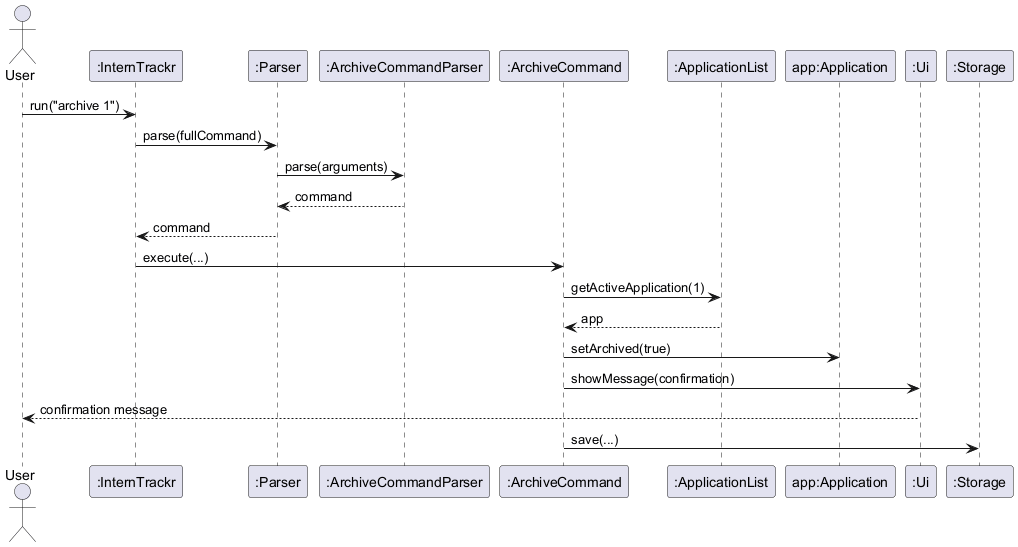

The diagram above was rendered by PlantUML. Its source (embedded in the PNG):
@startuml
actor User
participant ":InternTrackr" as IT
participant ":Parser" as P
participant ":ArchiveCommandParser" as ACP
participant ":ArchiveCommand" as AC
participant ":ApplicationList" as AL
participant "app:Application" as app
participant ":Ui" as UI
participant ":Storage" as S

User -> IT : run("archive 1")
IT -> P : parse(fullCommand)
P -> ACP : parse(arguments)
ACP --> P : command
P --> IT : command

IT -> AC : execute(...)
AC -> AL : getActiveApplication(1)
AL --> AC : app
AC -> app : setArchived(true)
AC -> UI : showMessage(confirmation)
UI --> User : confirmation message
AC -> S : save(...)
@enduml